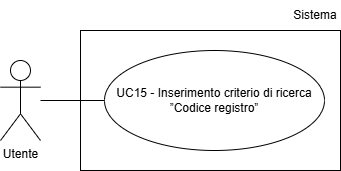

The diagram above was exported from draw.io. Its source (the exported page's mxGraphModel, read from the mxfile embedded in the PNG):
<mxGraphModel dx="1030" dy="561" grid="1" gridSize="10" guides="1" tooltips="1" connect="1" arrows="1" fold="1" page="1" pageScale="1" pageWidth="827" pageHeight="1169" math="0" shadow="0">
  <root>
    <mxCell id="0" />
    <mxCell id="1" parent="0" />
    <mxCell id="RNWDKA2LNlKsW_XOTYfn-1" parent="1" style="shape=umlActor;verticalLabelPosition=bottom;verticalAlign=top;html=1;outlineConnect=0;" value="Utente" vertex="1">
      <mxGeometry height="80" width="40" x="200" y="210" as="geometry" />
    </mxCell>
    <mxCell id="RNWDKA2LNlKsW_XOTYfn-3" parent="1" style="ellipse;whiteSpace=wrap;html=1;align=center;" value="UC15 - Inserimento criterio di ricerca ”Codice registro”" vertex="1">
      <mxGeometry height="100" width="220" x="304" y="200" as="geometry" />
    </mxCell>
    <mxCell id="RNWDKA2LNlKsW_XOTYfn-4" edge="1" parent="1" style="endArrow=none;html=1;rounded=0;entryX=0;entryY=0.5;entryDx=0;entryDy=0;" target="RNWDKA2LNlKsW_XOTYfn-3">
      <mxGeometry height="50" relative="1" width="50" as="geometry">
        <mxPoint x="240" y="250" as="sourcePoint" />
      </mxGeometry>
    </mxCell>
    <mxCell id="jXZKuH8Ru9FBaX9bjBZi-1" parent="1" style="rounded=0;whiteSpace=wrap;html=1;fillColor=none;" value="" vertex="1">
      <mxGeometry height="140" width="260" x="280" y="180" as="geometry" />
    </mxCell>
    <mxCell id="jXZKuH8Ru9FBaX9bjBZi-4" parent="1" style="text;html=1;whiteSpace=wrap;strokeColor=none;fillColor=none;align=center;verticalAlign=middle;rounded=0;" value="Sistema" vertex="1">
      <mxGeometry height="30" width="50" x="490" y="150" as="geometry" />
    </mxCell>
  </root>
</mxGraphModel>